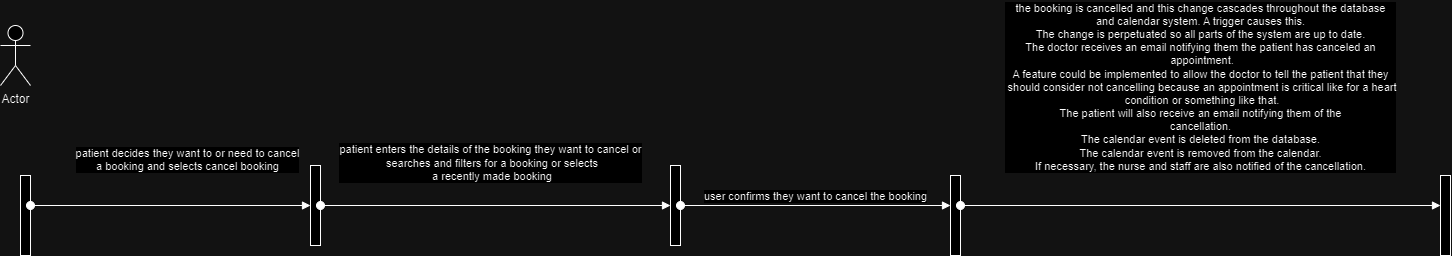

The diagram above was exported from draw.io. Its source (the exported page's mxGraphModel, read from the mxfile embedded in the PNG):
<mxGraphModel dx="1034" dy="458" grid="1" gridSize="10" guides="1" tooltips="1" connect="1" arrows="1" fold="1" page="1" pageScale="1" pageWidth="850" pageHeight="1100" math="0" shadow="0">
  <root>
    <mxCell id="0" />
    <mxCell id="1" parent="0" />
    <mxCell id="w3GHhLYGqUgV2mvcL3hK-1" value="" style="html=1;points=[[0,0,0,0,5],[0,1,0,0,-5],[1,0,0,0,5],[1,1,0,0,-5]];perimeter=orthogonalPerimeter;outlineConnect=0;targetShapes=umlLifeline;portConstraint=eastwest;newEdgeStyle={&quot;curved&quot;:0,&quot;rounded&quot;:0};" vertex="1" parent="1">
      <mxGeometry x="60" y="210" width="10" height="80" as="geometry" />
    </mxCell>
    <mxCell id="w3GHhLYGqUgV2mvcL3hK-2" value="Actor" style="shape=umlActor;verticalLabelPosition=bottom;verticalAlign=top;html=1;outlineConnect=0;" vertex="1" parent="1">
      <mxGeometry x="40" y="60" width="30" height="60" as="geometry" />
    </mxCell>
    <mxCell id="w3GHhLYGqUgV2mvcL3hK-3" value="patient decides they want to or need to cancel&lt;br&gt;a booking and selects cancel booking" style="html=1;verticalAlign=bottom;startArrow=oval;startFill=1;endArrow=block;startSize=8;curved=0;rounded=0;" edge="1" parent="1" target="w3GHhLYGqUgV2mvcL3hK-4">
      <mxGeometry x="0.12" y="30" width="60" relative="1" as="geometry">
        <mxPoint x="70" y="240" as="sourcePoint" />
        <mxPoint x="320" y="240" as="targetPoint" />
        <mxPoint as="offset" />
      </mxGeometry>
    </mxCell>
    <mxCell id="w3GHhLYGqUgV2mvcL3hK-4" value="" style="html=1;points=[[0,0,0,0,5],[0,1,0,0,-5],[1,0,0,0,5],[1,1,0,0,-5]];perimeter=orthogonalPerimeter;outlineConnect=0;targetShapes=umlLifeline;portConstraint=eastwest;newEdgeStyle={&quot;curved&quot;:0,&quot;rounded&quot;:0};" vertex="1" parent="1">
      <mxGeometry x="350" y="200" width="10" height="80" as="geometry" />
    </mxCell>
    <mxCell id="w3GHhLYGqUgV2mvcL3hK-6" value="" style="html=1;points=[[0,0,0,0,5],[0,1,0,0,-5],[1,0,0,0,5],[1,1,0,0,-5]];perimeter=orthogonalPerimeter;outlineConnect=0;targetShapes=umlLifeline;portConstraint=eastwest;newEdgeStyle={&quot;curved&quot;:0,&quot;rounded&quot;:0};" vertex="1" parent="1">
      <mxGeometry x="710" y="200" width="10" height="80" as="geometry" />
    </mxCell>
    <mxCell id="w3GHhLYGqUgV2mvcL3hK-7" value="patient enters the details of the booking they want to cancel or&lt;br&gt;&amp;nbsp;searches and filters for a booking or selects&lt;br&gt;&amp;nbsp;a recently made booking" style="html=1;verticalAlign=bottom;startArrow=oval;startFill=1;endArrow=block;startSize=8;curved=0;rounded=0;" edge="1" parent="1">
      <mxGeometry x="-0.0286" y="20" width="60" relative="1" as="geometry">
        <mxPoint x="360" y="240" as="sourcePoint" />
        <mxPoint x="710" y="240" as="targetPoint" />
        <mxPoint as="offset" />
      </mxGeometry>
    </mxCell>
    <mxCell id="w3GHhLYGqUgV2mvcL3hK-8" value="user confirms they want to cancel the booking" style="html=1;verticalAlign=bottom;startArrow=oval;startFill=1;endArrow=block;startSize=8;curved=0;rounded=0;" edge="1" parent="1">
      <mxGeometry width="60" relative="1" as="geometry">
        <mxPoint x="720" y="240" as="sourcePoint" />
        <mxPoint x="990" y="240" as="targetPoint" />
      </mxGeometry>
    </mxCell>
    <mxCell id="w3GHhLYGqUgV2mvcL3hK-9" value="" style="html=1;points=[[0,0,0,0,5],[0,1,0,0,-5],[1,0,0,0,5],[1,1,0,0,-5]];perimeter=orthogonalPerimeter;outlineConnect=0;targetShapes=umlLifeline;portConstraint=eastwest;newEdgeStyle={&quot;curved&quot;:0,&quot;rounded&quot;:0};" vertex="1" parent="1">
      <mxGeometry x="990" y="210" width="10" height="80" as="geometry" />
    </mxCell>
    <mxCell id="w3GHhLYGqUgV2mvcL3hK-10" value="the booking is cancelled and this change cascades throughout the database &lt;br&gt;and calendar system. A trigger causes this. &lt;br&gt;The change is perpetuated so all parts of the system are up to date.&lt;br&gt;The doctor receives an email notifying them the patient has canceled an&lt;br&gt;&amp;nbsp;appointment.&lt;br&gt;A feature could be implemented to allow the doctor to tell the patient that they&lt;br&gt;&amp;nbsp;should consider not cancelling because an appointment is critical like for a heart&lt;br&gt;&amp;nbsp;condition or something like that.&lt;br&gt;The patient will also receive an email notifying them of the &lt;br&gt;cancellation.&lt;br&gt;The calendar event is deleted from the database.&lt;br&gt;The calendar event is removed from the calendar.&lt;br&gt;If necessary, the nurse and staff are also notified of the cancellation." style="html=1;verticalAlign=bottom;startArrow=oval;startFill=1;endArrow=block;startSize=8;curved=0;rounded=0;" edge="1" parent="1">
      <mxGeometry y="30" width="60" relative="1" as="geometry">
        <mxPoint x="1000" y="240" as="sourcePoint" />
        <mxPoint x="1480" y="240" as="targetPoint" />
        <mxPoint as="offset" />
      </mxGeometry>
    </mxCell>
    <mxCell id="w3GHhLYGqUgV2mvcL3hK-11" value="" style="html=1;points=[[0,0,0,0,5],[0,1,0,0,-5],[1,0,0,0,5],[1,1,0,0,-5]];perimeter=orthogonalPerimeter;outlineConnect=0;targetShapes=umlLifeline;portConstraint=eastwest;newEdgeStyle={&quot;curved&quot;:0,&quot;rounded&quot;:0};" vertex="1" parent="1">
      <mxGeometry x="1480" y="210" width="10" height="80" as="geometry" />
    </mxCell>
  </root>
</mxGraphModel>